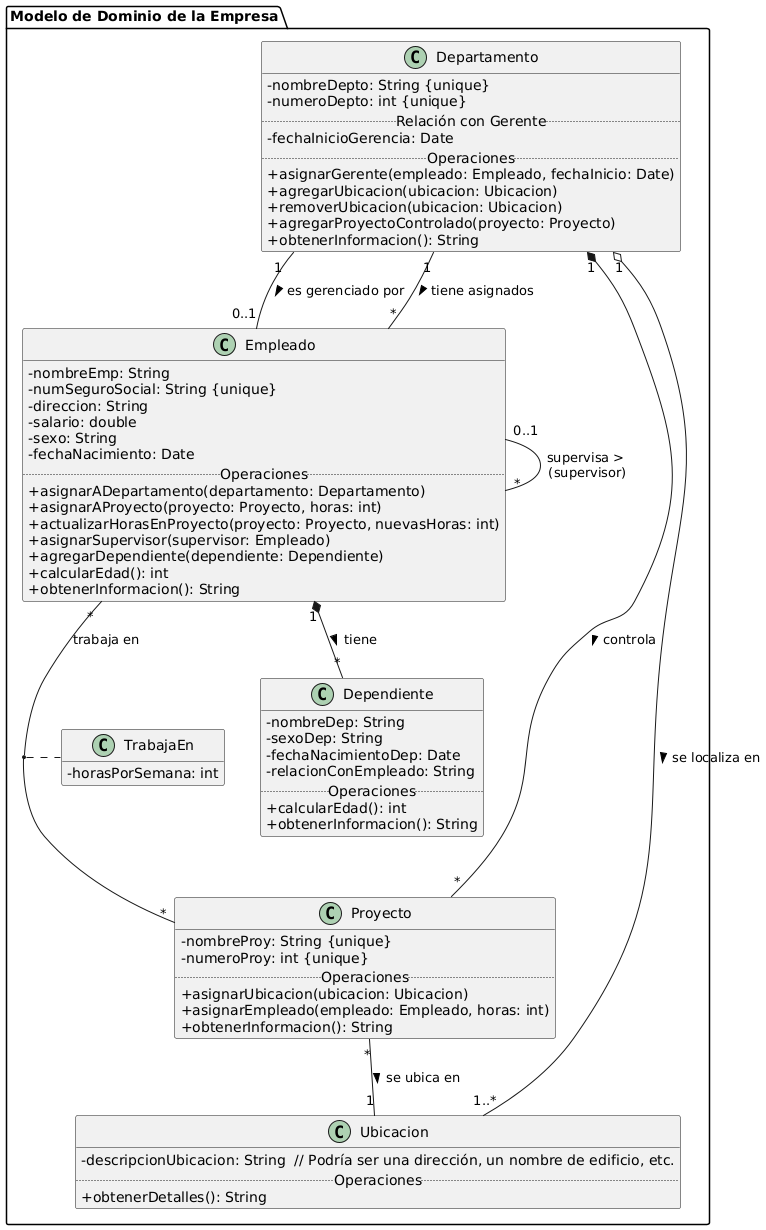

The diagram above was rendered by PlantUML. Its source (embedded in the PNG):
@startuml
' !theme materia
' uncomment the line above for a different theme

skinparam classAttributeIconSize 0
hide empty members

package "Modelo de Dominio de la Empresa" {

  class Departamento {
    - nombreDepto: String {unique}
    - numeroDepto: int {unique}
    .. Relación con Gerente ..
    - fechaInicioGerencia: Date
    .. Operaciones ..
    + asignarGerente(empleado: Empleado, fechaInicio: Date)
    + agregarUbicacion(ubicacion: Ubicacion)
    + removerUbicacion(ubicacion: Ubicacion)
    + agregarProyectoControlado(proyecto: Proyecto)
    + obtenerInformacion(): String
  }

  class Empleado {
    - nombreEmp: String
    - numSeguroSocial: String {unique}
    - direccion: String
    - salario: double
    - sexo: String
    - fechaNacimiento: Date
    .. Operaciones ..
    + asignarADepartamento(departamento: Departamento)
    + asignarAProyecto(proyecto: Proyecto, horas: int)
    + actualizarHorasEnProyecto(proyecto: Proyecto, nuevasHoras: int)
    + asignarSupervisor(supervisor: Empleado)
    + agregarDependiente(dependiente: Dependiente)
    + calcularEdad(): int
    + obtenerInformacion(): String
  }

  class Proyecto {
    - nombreProy: String {unique}
    - numeroProy: int {unique}
    .. Operaciones ..
    + asignarUbicacion(ubicacion: Ubicacion)
    + asignarEmpleado(empleado: Empleado, horas: int)
    + obtenerInformacion(): String
  }

  class Dependiente {
    - nombreDep: String
    - sexoDep: String
    - fechaNacimientoDep: Date
    - relacionConEmpleado: String
    .. Operaciones ..
    + calcularEdad(): int
    + obtenerInformacion(): String
  }

  class Ubicacion {
    - descripcionUbicacion: String  // Podría ser una dirección, un nombre de edificio, etc.
    .. Operaciones ..
    + obtenerDetalles(): String
  }

  class TrabajaEn {
    - horasPorSemana: int
  }

  ' --- Relaciones ---

  ' Departamento y Empleado (Gerente)
  Departamento "1" -- "0..1" Empleado : "es gerenciado por >"
  ' Nota: fechaInicioGerencia está como atributo en Departamento para simplificar,
  ' pero conceptualmente pertenece a esta relación específica de gerencia.

  ' Departamento y Empleado (Asignación)
  Departamento "1" -- "*" Empleado : "tiene asignados >"

  ' Departamento y Ubicacion
  Departamento "1" o-- "1..*" Ubicacion : "se localiza en >"

  ' Departamento y Proyecto
  Departamento "1" *-- "*" Proyecto : "controla >"

  ' Empleado y Proyecto (Muchos a Muchos con Clase de Asociación)
  Empleado "*" -- "*" Proyecto : "trabaja en"
  (Empleado, Proyecto) .. TrabajaEn

  ' Empleado y Empleado (Supervisor - Reflexiva)
  Empleado "0..1" -- "*" Empleado : "supervisa > \n(supervisor)"
  ' La flecha va del supervisor al supervisado. Un empleado tiene 0 o 1 supervisor.
  ' Un empleado (supervisor) puede supervisar a 0 o muchos empleados.

  ' Empleado y Dependiente (Composición)
  Empleado "1" *-- "*" Dependiente : "tiene >"

  ' Proyecto y Ubicacion
  Proyecto "*" -- "1" Ubicacion : "se ubica en >"

}
@enduml